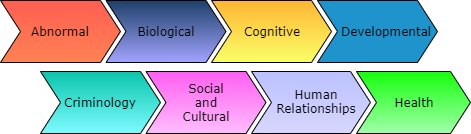

The diagram above was exported from draw.io. Its source (the exported page's mxGraphModel, read from the mxfile embedded in the PNG):
<mxGraphModel dx="1038" dy="586" grid="1" gridSize="10" guides="1" tooltips="1" connect="0" arrows="1" fold="1" page="1" pageScale="1" pageWidth="850" pageHeight="1100" math="0" shadow="0">
  <root>
    <mxCell id="0" />
    <mxCell id="1" parent="0" />
    <mxCell id="pgnULiJ2Zw01qwKBbIOg-16" value="" style="shape=step;perimeter=stepPerimeter;whiteSpace=wrap;html=1;fixedSize=1;size=20;fillColor=#15FF0D;gradientColor=#A1FFAA;" vertex="1" parent="1">
      <mxGeometry x="436" y="230" width="114" height="62" as="geometry" />
    </mxCell>
    <mxCell id="pgnULiJ2Zw01qwKBbIOg-15" value="" style="shape=step;perimeter=stepPerimeter;whiteSpace=wrap;html=1;fixedSize=1;size=20;fillColor=#BAC1FF;gradientColor=#D8D6FF;" vertex="1" parent="1">
      <mxGeometry x="331" y="230" width="119" height="62" as="geometry" />
    </mxCell>
    <mxCell id="pgnULiJ2Zw01qwKBbIOg-1" value="" style="shape=step;perimeter=stepPerimeter;whiteSpace=wrap;html=1;fixedSize=1;size=20;fillColor=#ff5e51;gradientColor=#FF8254;" vertex="1" parent="1">
      <mxGeometry x="80" y="159" width="120" height="62" as="geometry" />
    </mxCell>
    <mxCell id="pgnULiJ2Zw01qwKBbIOg-2" value="" style="shape=step;perimeter=stepPerimeter;whiteSpace=wrap;html=1;fixedSize=1;size=20;fillColor=#1c4068;gradientDirection=south;gradientColor=#A3A3FF;" vertex="1" parent="1">
      <mxGeometry x="185.5" y="159" width="120" height="62" as="geometry" />
    </mxCell>
    <mxCell id="pgnULiJ2Zw01qwKBbIOg-3" value="" style="shape=step;perimeter=stepPerimeter;whiteSpace=wrap;html=1;fixedSize=1;size=20;fillColor=#ffb533;gradientColor=#FAFF66;" vertex="1" parent="1">
      <mxGeometry x="291" y="159" width="120" height="62" as="geometry" />
    </mxCell>
    <mxCell id="pgnULiJ2Zw01qwKBbIOg-4" value="" style="shape=step;perimeter=stepPerimeter;whiteSpace=wrap;html=1;fixedSize=1;size=20;fillColor=#0ac5ac;gradientDirection=south;rounded=0;gradientColor=#7DFBFF;" vertex="1" parent="1">
      <mxGeometry x="120" y="230" width="120" height="62" as="geometry" />
    </mxCell>
    <mxCell id="pgnULiJ2Zw01qwKBbIOg-5" value="" style="shape=step;perimeter=stepPerimeter;whiteSpace=wrap;html=1;fixedSize=1;size=20;fillColor=#1f93cb;" vertex="1" parent="1">
      <mxGeometry x="397" y="159" width="120" height="62" as="geometry" />
    </mxCell>
    <mxCell id="pgnULiJ2Zw01qwKBbIOg-6" value="&lt;font face=&quot;Verdana&quot;&gt;Abnormal&lt;/font&gt;" style="text;html=1;strokeColor=none;fillColor=none;align=center;verticalAlign=middle;whiteSpace=wrap;rounded=0;" vertex="1" parent="1">
      <mxGeometry x="120" y="180" width="40" height="20" as="geometry" />
    </mxCell>
    <mxCell id="pgnULiJ2Zw01qwKBbIOg-8" value="&lt;font face=&quot;Verdana&quot;&gt;Biological&lt;/font&gt;" style="text;html=1;strokeColor=none;fillColor=none;align=center;verticalAlign=middle;whiteSpace=wrap;rounded=0;" vertex="1" parent="1">
      <mxGeometry x="225.5" y="180" width="40" height="20" as="geometry" />
    </mxCell>
    <mxCell id="pgnULiJ2Zw01qwKBbIOg-9" value="&lt;font face=&quot;Verdana&quot;&gt;Developmental&lt;/font&gt;" style="text;html=1;strokeColor=none;fillColor=none;align=center;verticalAlign=middle;whiteSpace=wrap;rounded=0;" vertex="1" parent="1">
      <mxGeometry x="446" y="180" width="40" height="20" as="geometry" />
    </mxCell>
    <mxCell id="pgnULiJ2Zw01qwKBbIOg-10" value="&lt;font face=&quot;Verdana&quot;&gt;Cognitive&lt;/font&gt;" style="text;html=1;strokeColor=none;fillColor=none;align=center;verticalAlign=middle;whiteSpace=wrap;rounded=0;" vertex="1" parent="1">
      <mxGeometry x="332" y="180" width="40" height="20" as="geometry" />
    </mxCell>
    <mxCell id="pgnULiJ2Zw01qwKBbIOg-12" value="&lt;font face=&quot;Verdana&quot;&gt;Health&lt;/font&gt;" style="text;html=1;strokeColor=none;fillColor=none;align=center;verticalAlign=middle;whiteSpace=wrap;rounded=0;" vertex="1" parent="1">
      <mxGeometry x="474" y="251" width="40" height="20" as="geometry" />
    </mxCell>
    <mxCell id="pgnULiJ2Zw01qwKBbIOg-13" value="&lt;font face=&quot;Verdana&quot;&gt;Criminology&lt;br&gt;&lt;/font&gt;" style="text;html=1;strokeColor=none;fillColor=none;align=center;verticalAlign=middle;whiteSpace=wrap;rounded=0;" vertex="1" parent="1">
      <mxGeometry x="160" y="251" width="40" height="20" as="geometry" />
    </mxCell>
    <mxCell id="pgnULiJ2Zw01qwKBbIOg-14" value="" style="shape=step;perimeter=stepPerimeter;whiteSpace=wrap;html=1;fixedSize=1;size=20;fillColor=#FF5ef1;gradientColor=#FFBDFD;" vertex="1" parent="1">
      <mxGeometry x="225.5" y="230" width="120" height="62" as="geometry" />
    </mxCell>
    <mxCell id="pgnULiJ2Zw01qwKBbIOg-7" value="&lt;font face=&quot;Verdana&quot;&gt;Social and Cultural&lt;/font&gt;" style="text;html=1;strokeColor=none;fillColor=none;align=center;verticalAlign=middle;whiteSpace=wrap;rounded=0;" vertex="1" parent="1">
      <mxGeometry x="265.5" y="251" width="40" height="20" as="geometry" />
    </mxCell>
    <mxCell id="pgnULiJ2Zw01qwKBbIOg-11" value="&lt;font face=&quot;Verdana&quot;&gt;Human Relationships&lt;/font&gt;" style="text;html=1;strokeColor=none;fillColor=none;align=center;verticalAlign=middle;whiteSpace=wrap;rounded=0;" vertex="1" parent="1">
      <mxGeometry x="376" y="250" width="40" height="20" as="geometry" />
    </mxCell>
  </root>
</mxGraphModel>